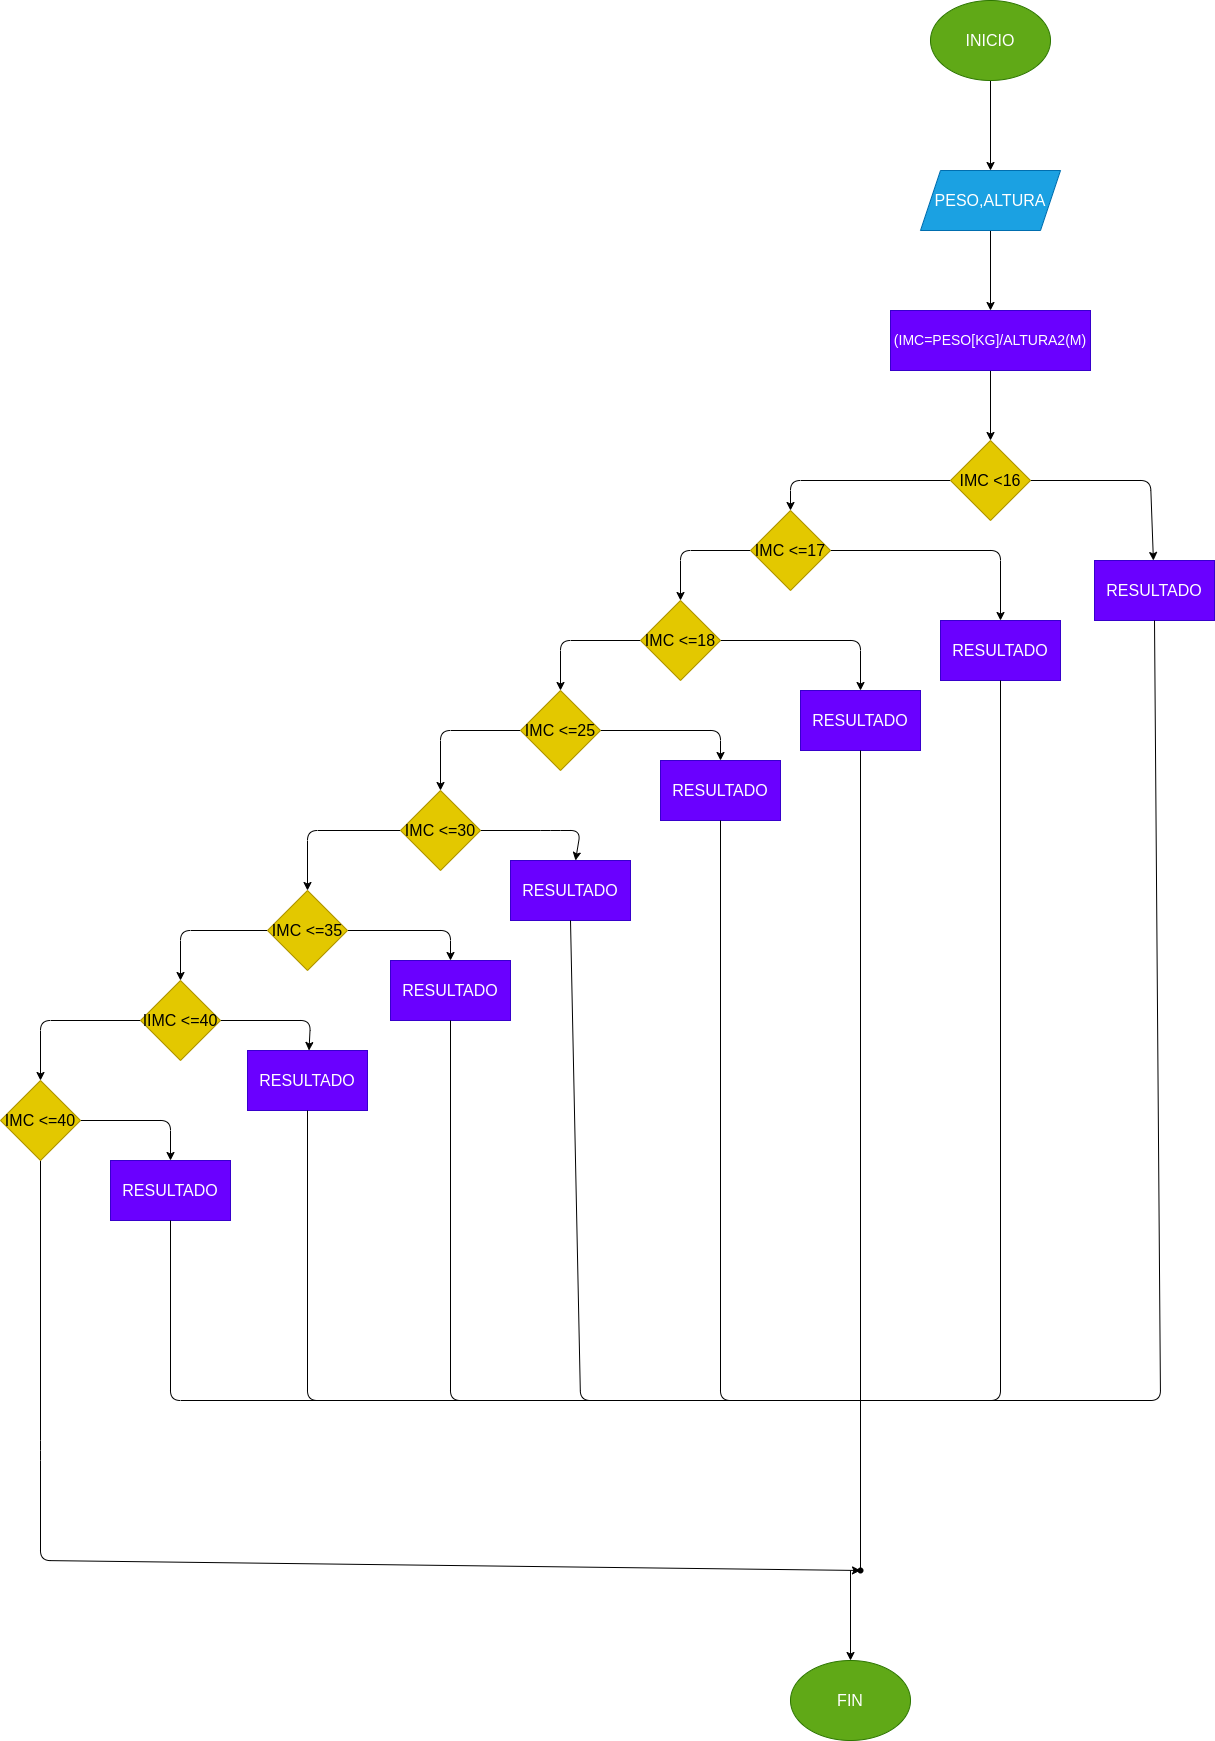

The diagram above was exported from draw.io. Its source (the exported page's mxGraphModel, read from the mxfile embedded in the PNG):
<mxGraphModel dx="2151" dy="922" grid="1" gridSize="10" guides="1" tooltips="1" connect="1" arrows="1" fold="1" page="1" pageScale="1" pageWidth="827" pageHeight="1169" math="0" shadow="0">
  <root>
    <mxCell id="0" />
    <mxCell id="1" parent="0" />
    <mxCell id="4" value="" style="edgeStyle=none;html=1;fontSize=18;" parent="1" source="2" target="3" edge="1">
      <mxGeometry relative="1" as="geometry" />
    </mxCell>
    <mxCell id="2" value="&lt;font size=&quot;3&quot;&gt;INICIO&lt;/font&gt;" style="ellipse;whiteSpace=wrap;html=1;fillColor=#60a917;fontColor=#ffffff;strokeColor=#2D7600;" parent="1" vertex="1">
      <mxGeometry x="250" y="30" width="120" height="80" as="geometry" />
    </mxCell>
    <mxCell id="6" value="" style="edgeStyle=none;html=1;fontSize=14;" parent="1" source="3" target="5" edge="1">
      <mxGeometry relative="1" as="geometry" />
    </mxCell>
    <mxCell id="3" value="&lt;font size=&quot;3&quot;&gt;PESO,ALTURA&lt;/font&gt;" style="shape=parallelogram;perimeter=parallelogramPerimeter;whiteSpace=wrap;html=1;fixedSize=1;fillColor=#1ba1e2;fontColor=#ffffff;strokeColor=#006EAF;" parent="1" vertex="1">
      <mxGeometry x="240" y="200" width="140" height="60" as="geometry" />
    </mxCell>
    <mxCell id="9" value="" style="edgeStyle=none;html=1;fontSize=14;" parent="1" source="5" target="8" edge="1">
      <mxGeometry relative="1" as="geometry" />
    </mxCell>
    <mxCell id="5" value="&lt;font style=&quot;font-size: 14px;&quot;&gt;(IMC=PESO[KG]/ALTURA2(M)&lt;/font&gt;" style="whiteSpace=wrap;html=1;fillColor=#6a00ff;fontColor=#ffffff;strokeColor=#3700CC;" parent="1" vertex="1">
      <mxGeometry x="210" y="340" width="200" height="60" as="geometry" />
    </mxCell>
    <mxCell id="11" value="" style="edgeStyle=none;html=1;fontSize=14;" parent="1" source="8" target="10" edge="1">
      <mxGeometry relative="1" as="geometry">
        <Array as="points">
          <mxPoint x="110" y="510" />
        </Array>
      </mxGeometry>
    </mxCell>
    <mxCell id="13" value="" style="edgeStyle=none;html=1;fontSize=14;" parent="1" source="8" target="12" edge="1">
      <mxGeometry relative="1" as="geometry">
        <Array as="points">
          <mxPoint x="470" y="510" />
        </Array>
      </mxGeometry>
    </mxCell>
    <mxCell id="8" value="&lt;font size=&quot;3&quot;&gt;IMC &amp;lt;16&lt;/font&gt;" style="rhombus;whiteSpace=wrap;html=1;fillColor=#e3c800;fontColor=#000000;strokeColor=#B09500;" parent="1" vertex="1">
      <mxGeometry x="270" y="470" width="80" height="80" as="geometry" />
    </mxCell>
    <mxCell id="15" value="" style="edgeStyle=none;html=1;fontSize=14;" parent="1" source="10" target="14" edge="1">
      <mxGeometry relative="1" as="geometry">
        <Array as="points">
          <mxPoint x="320" y="580" />
        </Array>
      </mxGeometry>
    </mxCell>
    <mxCell id="17" value="" style="edgeStyle=none;html=1;fontSize=14;" parent="1" source="10" target="16" edge="1">
      <mxGeometry relative="1" as="geometry">
        <Array as="points">
          <mxPoint y="580" />
        </Array>
      </mxGeometry>
    </mxCell>
    <mxCell id="10" value="&lt;font size=&quot;3&quot;&gt;IMC &amp;lt;=17&lt;/font&gt;" style="rhombus;whiteSpace=wrap;html=1;fillColor=#e3c800;fontColor=#000000;strokeColor=#B09500;" parent="1" vertex="1">
      <mxGeometry x="70" y="540" width="80" height="80" as="geometry" />
    </mxCell>
    <mxCell id="12" value="&lt;font size=&quot;3&quot;&gt;RESULTADO&lt;br&gt;&lt;/font&gt;" style="whiteSpace=wrap;html=1;fillColor=#6a00ff;fontColor=#ffffff;strokeColor=#3700CC;" parent="1" vertex="1">
      <mxGeometry x="414" y="590" width="120" height="60" as="geometry" />
    </mxCell>
    <mxCell id="14" value="&lt;font size=&quot;3&quot;&gt;RESULTADO&lt;/font&gt;" style="whiteSpace=wrap;html=1;fillColor=#6a00ff;fontColor=#ffffff;strokeColor=#3700CC;" parent="1" vertex="1">
      <mxGeometry x="260" y="650" width="120" height="60" as="geometry" />
    </mxCell>
    <mxCell id="21" value="" style="edgeStyle=none;html=1;fontSize=14;" parent="1" source="16" target="20" edge="1">
      <mxGeometry relative="1" as="geometry">
        <Array as="points">
          <mxPoint x="-120" y="670" />
        </Array>
      </mxGeometry>
    </mxCell>
    <mxCell id="47" value="" style="edgeStyle=none;html=1;fontSize=14;" parent="1" source="16" target="46" edge="1">
      <mxGeometry relative="1" as="geometry">
        <Array as="points">
          <mxPoint x="180" y="670" />
        </Array>
      </mxGeometry>
    </mxCell>
    <mxCell id="16" value="&lt;font size=&quot;3&quot;&gt;IMC &amp;lt;=18&lt;/font&gt;" style="rhombus;whiteSpace=wrap;html=1;fillColor=#e3c800;fontColor=#000000;strokeColor=#B09500;" parent="1" vertex="1">
      <mxGeometry x="-40" y="630" width="80" height="80" as="geometry" />
    </mxCell>
    <mxCell id="23" value="" style="edgeStyle=none;html=1;fontSize=14;" parent="1" source="20" target="22" edge="1">
      <mxGeometry relative="1" as="geometry">
        <Array as="points">
          <mxPoint x="-240" y="760" />
        </Array>
      </mxGeometry>
    </mxCell>
    <mxCell id="49" value="" style="edgeStyle=none;html=1;fontSize=14;" parent="1" source="20" target="48" edge="1">
      <mxGeometry relative="1" as="geometry">
        <Array as="points">
          <mxPoint x="40" y="760" />
        </Array>
      </mxGeometry>
    </mxCell>
    <mxCell id="20" value="&lt;font size=&quot;3&quot;&gt;IMC &amp;lt;=25&lt;/font&gt;" style="rhombus;whiteSpace=wrap;html=1;fillColor=#e3c800;fontColor=#000000;strokeColor=#B09500;" parent="1" vertex="1">
      <mxGeometry x="-160" y="720" width="80" height="80" as="geometry" />
    </mxCell>
    <mxCell id="25" value="" style="edgeStyle=none;html=1;fontSize=14;" parent="1" source="22" target="24" edge="1">
      <mxGeometry relative="1" as="geometry">
        <Array as="points">
          <mxPoint x="-373" y="860" />
        </Array>
      </mxGeometry>
    </mxCell>
    <mxCell id="45" value="" style="edgeStyle=none;html=1;fontSize=14;" parent="1" source="22" target="44" edge="1">
      <mxGeometry relative="1" as="geometry">
        <Array as="points">
          <mxPoint x="-130" y="860" />
          <mxPoint x="-100" y="860" />
        </Array>
      </mxGeometry>
    </mxCell>
    <mxCell id="22" value="&lt;font size=&quot;3&quot;&gt;IMC &amp;lt;=30&lt;/font&gt;" style="rhombus;whiteSpace=wrap;html=1;fillColor=#e3c800;fontColor=#000000;strokeColor=#B09500;" parent="1" vertex="1">
      <mxGeometry x="-280" y="820" width="80" height="80" as="geometry" />
    </mxCell>
    <mxCell id="28" value="" style="edgeStyle=none;html=1;fontSize=14;" parent="1" source="24" target="27" edge="1">
      <mxGeometry relative="1" as="geometry">
        <Array as="points">
          <mxPoint x="-500" y="960" />
        </Array>
      </mxGeometry>
    </mxCell>
    <mxCell id="51" value="" style="edgeStyle=none;html=1;fontSize=14;" parent="1" source="24" target="50" edge="1">
      <mxGeometry relative="1" as="geometry">
        <Array as="points">
          <mxPoint x="-230" y="960" />
        </Array>
      </mxGeometry>
    </mxCell>
    <mxCell id="24" value="&lt;font size=&quot;3&quot;&gt;IMC &amp;lt;=35&lt;/font&gt;" style="rhombus;whiteSpace=wrap;html=1;fillColor=#e3c800;fontColor=#000000;strokeColor=#B09500;" parent="1" vertex="1">
      <mxGeometry x="-413" y="920" width="80" height="80" as="geometry" />
    </mxCell>
    <mxCell id="30" value="" style="edgeStyle=none;html=1;fontSize=14;" parent="1" source="27" target="29" edge="1">
      <mxGeometry relative="1" as="geometry">
        <Array as="points">
          <mxPoint x="-640" y="1050" />
        </Array>
      </mxGeometry>
    </mxCell>
    <mxCell id="53" value="" style="edgeStyle=none;html=1;fontSize=14;" parent="1" source="27" target="52" edge="1">
      <mxGeometry relative="1" as="geometry">
        <Array as="points">
          <mxPoint x="-370" y="1050" />
        </Array>
      </mxGeometry>
    </mxCell>
    <mxCell id="27" value="&lt;font size=&quot;3&quot;&gt;IIMC &amp;lt;=40&lt;/font&gt;" style="rhombus;whiteSpace=wrap;html=1;fillColor=#e3c800;fontColor=#000000;strokeColor=#B09500;" parent="1" vertex="1">
      <mxGeometry x="-540" y="1010" width="80" height="80" as="geometry" />
    </mxCell>
    <mxCell id="55" value="" style="edgeStyle=none;html=1;fontSize=14;" parent="1" source="29" target="54" edge="1">
      <mxGeometry relative="1" as="geometry">
        <Array as="points">
          <mxPoint x="-510" y="1150" />
        </Array>
      </mxGeometry>
    </mxCell>
    <mxCell id="57" value="" style="edgeStyle=none;html=1;fontSize=14;" parent="1" source="29" target="56" edge="1">
      <mxGeometry relative="1" as="geometry">
        <Array as="points">
          <mxPoint x="-640" y="1480" />
          <mxPoint x="-640" y="1590" />
        </Array>
      </mxGeometry>
    </mxCell>
    <mxCell id="29" value="&lt;font size=&quot;3&quot;&gt;IMC &amp;lt;=40&lt;/font&gt;" style="rhombus;whiteSpace=wrap;html=1;fillColor=#e3c800;fontColor=#000000;strokeColor=#B09500;" parent="1" vertex="1">
      <mxGeometry x="-680" y="1110" width="80" height="80" as="geometry" />
    </mxCell>
    <mxCell id="44" value="&lt;font size=&quot;3&quot;&gt;RESULTADO&lt;/font&gt;" style="whiteSpace=wrap;html=1;fillColor=#6a00ff;fontColor=#ffffff;strokeColor=#3700CC;" parent="1" vertex="1">
      <mxGeometry x="-170" y="890" width="120" height="60" as="geometry" />
    </mxCell>
    <mxCell id="46" value="&lt;font size=&quot;3&quot;&gt;RESULTADO&lt;/font&gt;" style="whiteSpace=wrap;html=1;fillColor=#6a00ff;fontColor=#ffffff;strokeColor=#3700CC;" parent="1" vertex="1">
      <mxGeometry x="120" y="720" width="120" height="60" as="geometry" />
    </mxCell>
    <mxCell id="48" value="&lt;font size=&quot;3&quot;&gt;RESULTADO&lt;/font&gt;" style="whiteSpace=wrap;html=1;fillColor=#6a00ff;fontColor=#ffffff;strokeColor=#3700CC;" parent="1" vertex="1">
      <mxGeometry x="-20" y="790" width="120" height="60" as="geometry" />
    </mxCell>
    <mxCell id="50" value="&lt;font size=&quot;3&quot;&gt;RESULTADO&lt;/font&gt;" style="whiteSpace=wrap;html=1;fillColor=#6a00ff;fontColor=#ffffff;strokeColor=#3700CC;" parent="1" vertex="1">
      <mxGeometry x="-290" y="990" width="120" height="60" as="geometry" />
    </mxCell>
    <mxCell id="52" value="&lt;font size=&quot;3&quot;&gt;RESULTADO&lt;/font&gt;" style="whiteSpace=wrap;html=1;fillColor=#6a00ff;fontColor=#ffffff;strokeColor=#3700CC;" parent="1" vertex="1">
      <mxGeometry x="-433" y="1080" width="120" height="60" as="geometry" />
    </mxCell>
    <mxCell id="54" value="&lt;font size=&quot;3&quot;&gt;RESULTADO&lt;/font&gt;" style="whiteSpace=wrap;html=1;fillColor=#6a00ff;fontColor=#ffffff;strokeColor=#3700CC;" parent="1" vertex="1">
      <mxGeometry x="-570" y="1190" width="120" height="60" as="geometry" />
    </mxCell>
    <mxCell id="60" value="" style="endArrow=none;html=1;fontSize=14;entryX=0.5;entryY=1;entryDx=0;entryDy=0;" parent="1" target="12" edge="1">
      <mxGeometry width="50" height="50" relative="1" as="geometry">
        <mxPoint x="200" y="1430" as="sourcePoint" />
        <mxPoint x="480" y="720" as="targetPoint" />
        <Array as="points">
          <mxPoint x="480" y="1430" />
        </Array>
      </mxGeometry>
    </mxCell>
    <mxCell id="61" value="" style="endArrow=none;html=1;fontSize=14;entryX=0.5;entryY=1;entryDx=0;entryDy=0;" parent="1" target="14" edge="1">
      <mxGeometry width="50" height="50" relative="1" as="geometry">
        <mxPoint x="180" y="1430" as="sourcePoint" />
        <mxPoint x="320" y="760" as="targetPoint" />
        <Array as="points">
          <mxPoint x="320" y="1430" />
        </Array>
      </mxGeometry>
    </mxCell>
    <mxCell id="62" value="" style="endArrow=none;html=1;fontSize=14;entryX=0.5;entryY=1;entryDx=0;entryDy=0;startArrow=none;" parent="1" source="56" target="46" edge="1">
      <mxGeometry width="50" height="50" relative="1" as="geometry">
        <mxPoint x="180" y="1600" as="sourcePoint" />
        <mxPoint x="190" y="830" as="targetPoint" />
      </mxGeometry>
    </mxCell>
    <mxCell id="64" value="" style="endArrow=none;html=1;fontSize=14;entryX=0.5;entryY=1;entryDx=0;entryDy=0;" parent="1" target="44" edge="1">
      <mxGeometry width="50" height="50" relative="1" as="geometry">
        <mxPoint x="180" y="1430" as="sourcePoint" />
        <mxPoint x="-100" y="1000" as="targetPoint" />
        <Array as="points">
          <mxPoint x="-100" y="1430" />
        </Array>
      </mxGeometry>
    </mxCell>
    <mxCell id="65" value="" style="endArrow=none;html=1;fontSize=14;entryX=0.5;entryY=1;entryDx=0;entryDy=0;" parent="1" target="48" edge="1">
      <mxGeometry width="50" height="50" relative="1" as="geometry">
        <mxPoint x="180" y="1430" as="sourcePoint" />
        <mxPoint x="40" y="920" as="targetPoint" />
        <Array as="points">
          <mxPoint x="40" y="1430" />
        </Array>
      </mxGeometry>
    </mxCell>
    <mxCell id="66" value="" style="endArrow=none;html=1;fontSize=14;entryX=0.5;entryY=1;entryDx=0;entryDy=0;" parent="1" target="50" edge="1">
      <mxGeometry width="50" height="50" relative="1" as="geometry">
        <mxPoint x="180" y="1430" as="sourcePoint" />
        <mxPoint x="-220" y="1100" as="targetPoint" />
        <Array as="points">
          <mxPoint x="-230" y="1430" />
        </Array>
      </mxGeometry>
    </mxCell>
    <mxCell id="67" value="" style="endArrow=none;html=1;fontSize=14;entryX=0.5;entryY=1;entryDx=0;entryDy=0;" parent="1" target="52" edge="1">
      <mxGeometry width="50" height="50" relative="1" as="geometry">
        <mxPoint x="180" y="1430" as="sourcePoint" />
        <mxPoint x="-363" y="1195" as="targetPoint" />
        <Array as="points">
          <mxPoint x="-373" y="1430" />
        </Array>
      </mxGeometry>
    </mxCell>
    <mxCell id="68" value="" style="endArrow=none;html=1;fontSize=14;entryX=0.5;entryY=1;entryDx=0;entryDy=0;" parent="1" target="54" edge="1">
      <mxGeometry width="50" height="50" relative="1" as="geometry">
        <mxPoint x="190" y="1430" as="sourcePoint" />
        <mxPoint x="-510" y="1300" as="targetPoint" />
        <Array as="points">
          <mxPoint x="-510" y="1430" />
        </Array>
      </mxGeometry>
    </mxCell>
    <mxCell id="69" value="" style="endArrow=none;html=1;fontSize=14;entryDx=0;entryDy=0;" parent="1" target="56" edge="1">
      <mxGeometry width="50" height="50" relative="1" as="geometry">
        <mxPoint x="180" y="1600" as="sourcePoint" />
        <mxPoint x="180" y="780" as="targetPoint" />
      </mxGeometry>
    </mxCell>
    <mxCell id="56" value="" style="shape=waypoint;sketch=0;size=6;pointerEvents=1;points=[];fillColor=default;resizable=0;rotatable=0;perimeter=centerPerimeter;snapToPoint=1;" parent="1" vertex="1">
      <mxGeometry x="170" y="1590" width="20" height="20" as="geometry" />
    </mxCell>
    <mxCell id="72" value="&lt;font size=&quot;3&quot;&gt;FIN&lt;/font&gt;" style="ellipse;whiteSpace=wrap;html=1;sketch=0;fillColor=#60a917;fontColor=#ffffff;strokeColor=#2D7600;" vertex="1" parent="1">
      <mxGeometry x="110" y="1690" width="120" height="80" as="geometry" />
    </mxCell>
    <mxCell id="73" value="" style="endArrow=classic;html=1;fontSize=18;entryX=0.5;entryY=0;entryDx=0;entryDy=0;" edge="1" parent="1" target="72">
      <mxGeometry width="50" height="50" relative="1" as="geometry">
        <mxPoint x="170" y="1600" as="sourcePoint" />
        <mxPoint x="250" y="1660" as="targetPoint" />
      </mxGeometry>
    </mxCell>
  </root>
</mxGraphModel>